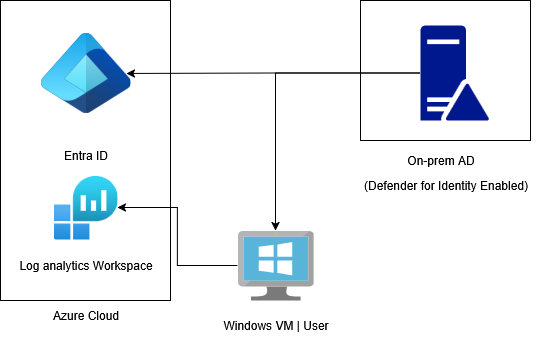

The diagram above was exported from draw.io. Its source (the exported page's mxGraphModel, read from the mxfile embedded in the PNG):
<mxGraphModel dx="1426" dy="797" grid="1" gridSize="10" guides="1" tooltips="1" connect="1" arrows="1" fold="1" page="1" pageScale="1" pageWidth="850" pageHeight="1100" math="0" shadow="0">
  <root>
    <mxCell id="0" />
    <mxCell id="1" parent="0" />
    <mxCell id="DEZACSPNlGHy5BbOxHkX-1" value="" style="image;aspect=fixed;html=1;points=[];align=center;fontSize=12;image=img/lib/azure2/other/Entra_Identity.svg;" vertex="1" parent="1">
      <mxGeometry x="190" y="112.5" width="90.01" height="80" as="geometry" />
    </mxCell>
    <mxCell id="DEZACSPNlGHy5BbOxHkX-4" style="edgeStyle=orthogonalEdgeStyle;rounded=0;orthogonalLoop=1;jettySize=auto;html=1;" edge="1" parent="1" source="DEZACSPNlGHy5BbOxHkX-2" target="DEZACSPNlGHy5BbOxHkX-3">
      <mxGeometry relative="1" as="geometry" />
    </mxCell>
    <mxCell id="DEZACSPNlGHy5BbOxHkX-2" value="" style="sketch=0;aspect=fixed;pointerEvents=1;shadow=0;dashed=0;html=1;strokeColor=none;labelPosition=center;verticalLabelPosition=bottom;verticalAlign=top;align=center;fillColor=#00188D;shape=mxgraph.mscae.enterprise.domain_controller" vertex="1" parent="1">
      <mxGeometry x="570" y="105" width="68.4" height="95" as="geometry" />
    </mxCell>
    <mxCell id="DEZACSPNlGHy5BbOxHkX-15" style="edgeStyle=orthogonalEdgeStyle;rounded=0;orthogonalLoop=1;jettySize=auto;html=1;" edge="1" parent="1" source="DEZACSPNlGHy5BbOxHkX-3" target="DEZACSPNlGHy5BbOxHkX-13">
      <mxGeometry relative="1" as="geometry" />
    </mxCell>
    <mxCell id="DEZACSPNlGHy5BbOxHkX-3" value="" style="image;sketch=0;aspect=fixed;html=1;points=[];align=center;fontSize=12;image=img/lib/mscae/VirtualMachineWindows.svg;" vertex="1" parent="1">
      <mxGeometry x="386.99999999999994" y="310" width="76.09" height="70" as="geometry" />
    </mxCell>
    <mxCell id="DEZACSPNlGHy5BbOxHkX-6" style="edgeStyle=orthogonalEdgeStyle;rounded=0;orthogonalLoop=1;jettySize=auto;html=1;entryX=0.955;entryY=0.506;entryDx=0;entryDy=0;entryPerimeter=0;" edge="1" parent="1" source="DEZACSPNlGHy5BbOxHkX-2" target="DEZACSPNlGHy5BbOxHkX-1">
      <mxGeometry relative="1" as="geometry" />
    </mxCell>
    <mxCell id="DEZACSPNlGHy5BbOxHkX-7" value="" style="rounded=0;whiteSpace=wrap;html=1;fillColor=none;" vertex="1" parent="1">
      <mxGeometry x="150" y="80" width="170" height="300" as="geometry" />
    </mxCell>
    <mxCell id="DEZACSPNlGHy5BbOxHkX-8" value="Entra ID" style="text;html=1;align=center;verticalAlign=middle;resizable=0;points=[];autosize=1;strokeColor=none;fillColor=none;" vertex="1" parent="1">
      <mxGeometry x="200" y="220" width="70" height="30" as="geometry" />
    </mxCell>
    <mxCell id="DEZACSPNlGHy5BbOxHkX-9" value="" style="rounded=0;whiteSpace=wrap;html=1;fillColor=none;" vertex="1" parent="1">
      <mxGeometry x="510" y="80" width="170" height="140" as="geometry" />
    </mxCell>
    <mxCell id="DEZACSPNlGHy5BbOxHkX-10" value="On-prem AD" style="text;html=1;align=center;verticalAlign=middle;resizable=0;points=[];autosize=1;strokeColor=none;fillColor=none;" vertex="1" parent="1">
      <mxGeometry x="545" y="225" width="90" height="30" as="geometry" />
    </mxCell>
    <mxCell id="DEZACSPNlGHy5BbOxHkX-11" value="Windows VM | User" style="text;html=1;align=center;verticalAlign=middle;resizable=0;points=[];autosize=1;strokeColor=none;fillColor=none;" vertex="1" parent="1">
      <mxGeometry x="360.05" y="390" width="130" height="30" as="geometry" />
    </mxCell>
    <mxCell id="DEZACSPNlGHy5BbOxHkX-13" value="" style="image;aspect=fixed;html=1;points=[];align=center;fontSize=12;image=img/lib/azure2/analytics/Log_Analytics_Workspaces.svg;" vertex="1" parent="1">
      <mxGeometry x="203" y="255" width="64" height="64" as="geometry" />
    </mxCell>
    <mxCell id="DEZACSPNlGHy5BbOxHkX-14" value="Log analytics Workspace" style="text;html=1;align=center;verticalAlign=middle;resizable=0;points=[];autosize=1;strokeColor=none;fillColor=none;" vertex="1" parent="1">
      <mxGeometry x="155" y="330" width="160" height="30" as="geometry" />
    </mxCell>
    <mxCell id="DEZACSPNlGHy5BbOxHkX-18" value="Azure Cloud" style="text;html=1;align=center;verticalAlign=middle;resizable=0;points=[];autosize=1;strokeColor=none;fillColor=none;" vertex="1" parent="1">
      <mxGeometry x="190.01" y="380" width="90" height="30" as="geometry" />
    </mxCell>
    <mxCell id="DEZACSPNlGHy5BbOxHkX-19" value="(Defender for Identity Enabled)" style="text;html=1;align=center;verticalAlign=middle;resizable=0;points=[];autosize=1;strokeColor=none;fillColor=none;" vertex="1" parent="1">
      <mxGeometry x="500" y="250" width="190" height="30" as="geometry" />
    </mxCell>
  </root>
</mxGraphModel>